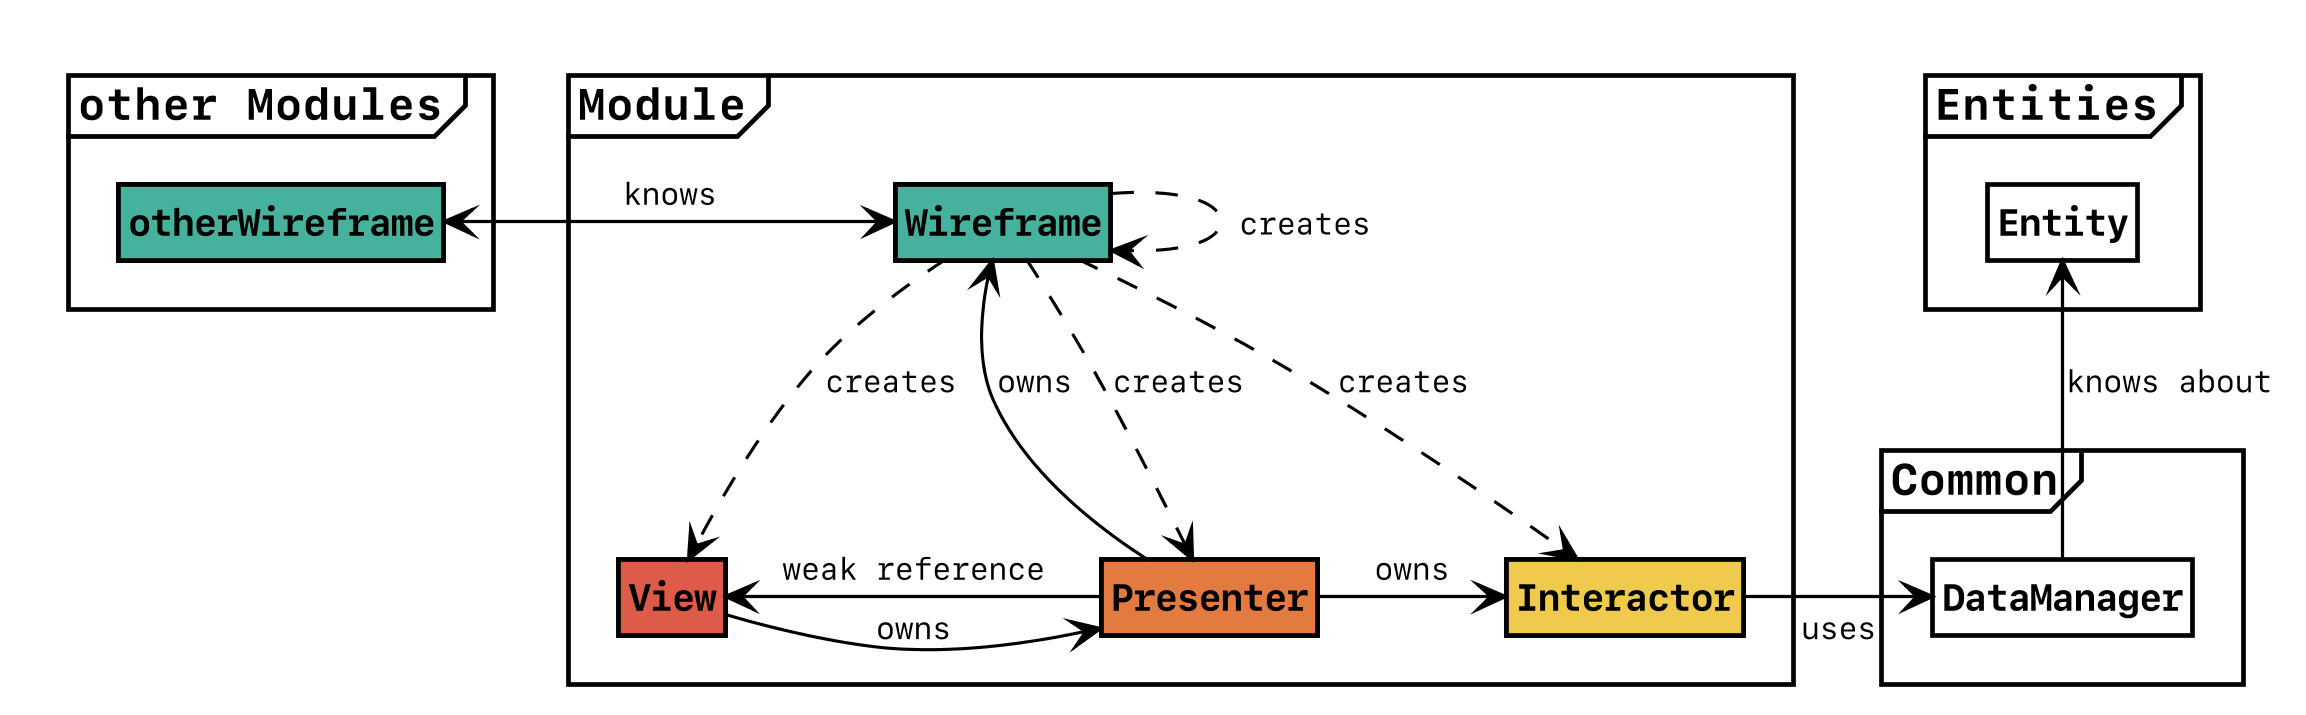

The diagram above was rendered by PlantUML. Its source (embedded in the PNG):
@startuml project-viper-architecture

skinparam Shadowing false
skinparam DefaultFontName "SF Mono"
skinparam dpi 300
skinparam partitionBackgroundColor white

skinparam Class {
	BorderColor black
	ArrowColor black
	BackgroundColor white
	FontStyle bold
	StereotypeFontSize 10
	ArrowFontSize 10
	AttributeIconSize 0
	HeaderBackgroundColor<<Wireframe>> #46B29D
	HeaderBackgroundColor<<View>>  #DE5B49
	HeaderBackgroundColor<<Interactor>> #F0CA4D
	HeaderBackgroundColor<<Presenter>> #E37B40
}

skinparam Component {
	BorderColor black
	BackgroundColor white
}

hide empty fields
hide empty methods
hide circle
hide stereotype

frame "other Modules" {
	class otherWireframe <<Wireframe>>
}

frame Module {
	class Wireframe <<Wireframe>>
	class Presenter <<Presenter>>
	class View <<View>>
	class Interactor <<Interactor>>

	otherWireframe <-r-> Wireframe : knows
	Wireframe <-- Presenter : owns
	View <- Presenter : weak reference
	View -> Presenter : "owns"
	Presenter -> Interactor : owns
	Wireframe ..> Wireframe : creates
	Wireframe ..> Presenter : creates
	Wireframe ..> View : creates
	Wireframe ..> Interactor : creates
}

frame Common {
	class DataManager
	Interactor -> DataManager : uses
}

frame Entities {
	class Entity
	DataManager -u-> Entity : knows about
}

@enduml